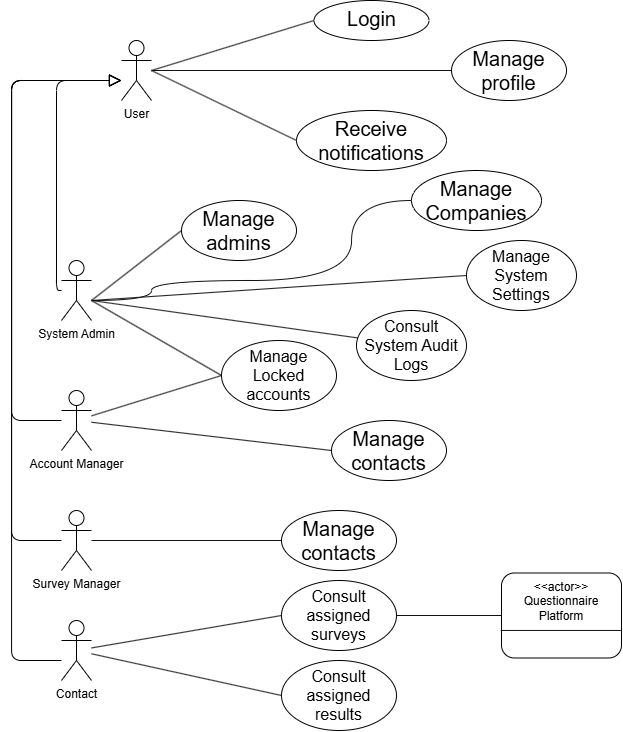

The diagram above was exported from draw.io. Its source (the exported page's mxGraphModel, read from the mxfile embedded in the PNG):
<mxGraphModel dx="736" dy="405" grid="1" gridSize="10" guides="1" tooltips="1" connect="1" arrows="1" fold="1" page="1" pageScale="1" pageWidth="850" pageHeight="1100" background="light-dark(#FFFFFF,#FFFFFF)" math="0" shadow="0">
  <root>
    <mxCell id="0" />
    <mxCell id="1" parent="0" />
    <mxCell id="rvfUdG8JoisfCVSzoZew-3" edge="1" parent="1" source="rvfUdG8JoisfCVSzoZew-1" style="edgeStyle=orthogonalEdgeStyle;rounded=1;orthogonalLoop=1;jettySize=auto;html=1;endArrow=block;endFill=0;endSize=10;strokeColor=light-dark(#000000,#000000);labelBorderColor=none;labelBackgroundColor=none;" target="rvfUdG8JoisfCVSzoZew-2" value="">
      <mxGeometry relative="1" as="geometry">
        <Array as="points">
          <mxPoint x="65" y="100" />
        </Array>
      </mxGeometry>
    </mxCell>
    <mxCell id="rvfUdG8JoisfCVSzoZew-22" edge="1" parent="1" style="rounded=1;orthogonalLoop=1;jettySize=auto;html=1;entryX=0;entryY=0.5;entryDx=0;entryDy=0;fontColor=#000000;textShadow=1;strokeColor=light-dark(#000000,#000000);endArrow=none;endFill=0;" target="rvfUdG8JoisfCVSzoZew-19">
      <mxGeometry relative="1" as="geometry">
        <mxPoint x="100" y="320" as="sourcePoint" />
      </mxGeometry>
    </mxCell>
    <mxCell id="rvfUdG8JoisfCVSzoZew-25" edge="1" parent="1" style="rounded=1;orthogonalLoop=1;jettySize=auto;html=1;entryX=0;entryY=0.5;entryDx=0;entryDy=0;strokeColor=light-dark(#666666,#000000);endArrow=none;endFill=0;" target="rvfUdG8JoisfCVSzoZew-24">
      <mxGeometry relative="1" as="geometry">
        <mxPoint x="100" y="320" as="sourcePoint" />
        <mxPoint x="190" y="440" as="targetPoint" />
      </mxGeometry>
    </mxCell>
    <mxCell id="rvfUdG8JoisfCVSzoZew-29" edge="1" parent="1" style="rounded=1;orthogonalLoop=1;jettySize=auto;html=1;strokeColor=light-dark(#FFFFFF,#121212);endArrow=none;endFill=0;edgeStyle=orthogonalEdgeStyle;curved=1;entryX=0;entryY=0.5;entryDx=0;entryDy=0;" target="rvfUdG8JoisfCVSzoZew-28" value="">
      <mxGeometry relative="1" as="geometry">
        <Array as="points">
          <mxPoint x="160.04" y="320" />
          <mxPoint x="160.04" y="300" />
          <mxPoint x="360.04" y="300" />
          <mxPoint x="360.04" y="220" />
        </Array>
        <mxPoint x="100.04" y="320" as="sourcePoint" />
        <mxPoint x="360" y="240" as="targetPoint" />
      </mxGeometry>
    </mxCell>
    <mxCell id="rvfUdG8JoisfCVSzoZew-36" edge="1" parent="1" style="rounded=1;orthogonalLoop=1;jettySize=auto;html=1;entryX=0;entryY=0.5;entryDx=0;entryDy=0;strokeColor=light-dark(#FFFFFF,#121212);endArrow=none;endFill=0;" target="rvfUdG8JoisfCVSzoZew-35">
      <mxGeometry relative="1" as="geometry">
        <mxPoint x="100" y="320" as="sourcePoint" />
      </mxGeometry>
    </mxCell>
    <mxCell id="rvfUdG8JoisfCVSzoZew-1" parent="1" style="shape=umlActor;verticalLabelPosition=bottom;verticalAlign=top;html=1;outlineConnect=0;strokeColor=light-dark(#000000,#000000);fillColor=none;labelBorderColor=none;labelBackgroundColor=none;fontColor=light-dark(#000000,#000000);rounded=1;" value="System Admin" vertex="1">
      <mxGeometry height="60" width="30" x="70" y="280" as="geometry" />
    </mxCell>
    <object label="User" User="" id="rvfUdG8JoisfCVSzoZew-2">
      <mxCell parent="1" style="shape=umlActor;verticalLabelPosition=bottom;verticalAlign=top;html=1;outlineConnect=0;strokeColor=light-dark(#000000,#000000);fillColor=none;labelBorderColor=none;labelBackgroundColor=none;fontColor=light-dark(#000000,#000000);rounded=1;" vertex="1">
        <mxGeometry height="60" width="30" x="130" y="60" as="geometry" />
      </mxCell>
    </object>
    <mxCell id="rvfUdG8JoisfCVSzoZew-9" edge="1" parent="1" source="rvfUdG8JoisfCVSzoZew-6" style="edgeStyle=orthogonalEdgeStyle;rounded=1;orthogonalLoop=1;jettySize=auto;html=1;endArrow=block;endFill=0;strokeWidth=1;endSize=10;strokeColor=light-dark(#000000,#000000);labelBorderColor=none;labelBackgroundColor=none;" target="rvfUdG8JoisfCVSzoZew-2" value="">
      <mxGeometry relative="1" as="geometry">
        <Array as="points">
          <mxPoint x="20.04" y="440" />
          <mxPoint x="20.04" y="100" />
        </Array>
      </mxGeometry>
    </mxCell>
    <mxCell id="rvfUdG8JoisfCVSzoZew-40" edge="1" parent="1" source="rvfUdG8JoisfCVSzoZew-6" style="rounded=1;orthogonalLoop=1;jettySize=auto;html=1;entryX=0;entryY=0.5;entryDx=0;entryDy=0;strokeColor=light-dark(#FFFFFF,#121212);endArrow=none;endFill=0;" target="rvfUdG8JoisfCVSzoZew-24">
      <mxGeometry relative="1" as="geometry" />
    </mxCell>
    <mxCell id="rvfUdG8JoisfCVSzoZew-41" edge="1" parent="1" source="rvfUdG8JoisfCVSzoZew-6" style="rounded=1;orthogonalLoop=1;jettySize=auto;html=1;entryX=0;entryY=0.5;entryDx=0;entryDy=0;strokeColor=light-dark(#FFFFFF,#121212);endArrow=none;endFill=0;" target="rvfUdG8JoisfCVSzoZew-39">
      <mxGeometry relative="1" as="geometry" />
    </mxCell>
    <object label="Account Manager" User="" id="rvfUdG8JoisfCVSzoZew-6">
      <mxCell parent="1" style="shape=umlActor;verticalLabelPosition=bottom;verticalAlign=top;html=1;outlineConnect=0;strokeColor=light-dark(#000000,#000000);fillColor=none;labelBorderColor=none;labelBackgroundColor=none;fontColor=light-dark(#000000,#000000);rounded=1;" vertex="1">
        <mxGeometry height="60" width="30" x="70" y="410" as="geometry" />
      </mxCell>
    </object>
    <mxCell id="rvfUdG8JoisfCVSzoZew-11" edge="1" parent="1" source="rvfUdG8JoisfCVSzoZew-7" style="edgeStyle=orthogonalEdgeStyle;rounded=1;orthogonalLoop=1;jettySize=auto;html=1;endArrow=block;endFill=0;endSize=10;strokeColor=light-dark(#000000,#000000);labelBorderColor=none;labelBackgroundColor=none;" value="">
      <mxGeometry relative="1" as="geometry">
        <Array as="points">
          <mxPoint x="20.04" y="560" />
          <mxPoint x="20.04" y="100" />
        </Array>
        <mxPoint x="130" y="100" as="targetPoint" />
      </mxGeometry>
    </mxCell>
    <mxCell id="rvfUdG8JoisfCVSzoZew-47" edge="1" parent="1" source="rvfUdG8JoisfCVSzoZew-7" style="edgeStyle=orthogonalEdgeStyle;rounded=1;orthogonalLoop=1;jettySize=auto;html=1;entryX=0;entryY=0.5;entryDx=0;entryDy=0;strokeColor=light-dark(#FFFFFF,#121212);endArrow=none;endFill=0;" target="rvfUdG8JoisfCVSzoZew-46">
      <mxGeometry relative="1" as="geometry" />
    </mxCell>
    <object label="Survey Manager" User="" id="rvfUdG8JoisfCVSzoZew-7">
      <mxCell parent="1" style="shape=umlActor;verticalLabelPosition=bottom;verticalAlign=top;html=1;outlineConnect=0;strokeColor=light-dark(#000000,#000000);fillColor=none;labelBorderColor=none;labelBackgroundColor=none;fontColor=light-dark(#000000,#000000);rounded=1;" vertex="1">
        <mxGeometry height="60" width="30" x="70" y="530" as="geometry" />
      </mxCell>
    </object>
    <mxCell id="rvfUdG8JoisfCVSzoZew-12" edge="1" parent="1" source="rvfUdG8JoisfCVSzoZew-8" style="edgeStyle=orthogonalEdgeStyle;rounded=1;orthogonalLoop=1;jettySize=auto;html=1;endArrow=block;endFill=0;endSize=10;strokeColor=light-dark(#000000,#000000);labelBorderColor=none;labelBackgroundColor=none;" value="">
      <mxGeometry relative="1" as="geometry">
        <Array as="points">
          <mxPoint x="20.04" y="680" />
          <mxPoint x="20.04" y="100" />
        </Array>
        <mxPoint x="130" y="100" as="targetPoint" />
      </mxGeometry>
    </mxCell>
    <mxCell id="rvfUdG8JoisfCVSzoZew-51" edge="1" parent="1" source="rvfUdG8JoisfCVSzoZew-8" style="rounded=1;orthogonalLoop=1;jettySize=auto;html=1;entryX=0;entryY=0.5;entryDx=0;entryDy=0;strokeColor=light-dark(#FFFFFF,#121212);endArrow=none;endFill=0;" target="rvfUdG8JoisfCVSzoZew-49">
      <mxGeometry relative="1" as="geometry" />
    </mxCell>
    <object label="Contact" User="" id="rvfUdG8JoisfCVSzoZew-8">
      <mxCell parent="1" style="shape=umlActor;verticalLabelPosition=bottom;verticalAlign=top;html=1;outlineConnect=0;strokeColor=light-dark(#000000,#000000);fillColor=none;labelBorderColor=none;labelBackgroundColor=none;fontColor=light-dark(#000000,#000000);rounded=1;" vertex="1">
        <mxGeometry height="60" width="30" x="70" y="640" as="geometry" />
      </mxCell>
    </object>
    <mxCell id="rvfUdG8JoisfCVSzoZew-13" parent="1" style="ellipse;whiteSpace=wrap;html=1;verticalAlign=top;align=center;strokeColor=light-dark(#000000,#000000);fillColor=none;fontColor=light-dark(#000000,#000000);labelBorderColor=none;labelBackgroundColor=none;rounded=1;" value="&lt;div&gt;&lt;span style=&quot;&quot;&gt;&lt;font style=&quot;font-size: 20px;&quot;&gt;Login&lt;/font&gt;&lt;/span&gt;&lt;/div&gt;" vertex="1">
      <mxGeometry height="40" width="115" x="322.5" y="20" as="geometry" />
    </mxCell>
    <mxCell id="rvfUdG8JoisfCVSzoZew-19" parent="1" style="ellipse;whiteSpace=wrap;html=1;verticalAlign=top;align=center;strokeColor=light-dark(#000000,#000000);fillColor=none;fontColor=light-dark(#000000,#000000);labelBorderColor=none;labelBackgroundColor=none;rounded=1;" value="&lt;span style=&quot;font-size: 20px;&quot;&gt;Manage admins&lt;/span&gt;" vertex="1">
      <mxGeometry height="60" width="115" x="190" y="220" as="geometry" />
    </mxCell>
    <mxCell id="rvfUdG8JoisfCVSzoZew-24" parent="1" style="ellipse;whiteSpace=wrap;html=1;verticalAlign=top;align=center;strokeColor=light-dark(#000000,#000000);fillColor=none;fontColor=light-dark(#000000,#000000);labelBorderColor=none;labelBackgroundColor=none;rounded=1;" value="&lt;font style=&quot;font-size: 16px;&quot;&gt;Manage Locked accounts&lt;/font&gt;" vertex="1">
      <mxGeometry height="70" width="115" x="230" y="360" as="geometry" />
    </mxCell>
    <mxCell id="rvfUdG8JoisfCVSzoZew-28" parent="1" style="ellipse;whiteSpace=wrap;html=1;verticalAlign=top;align=center;strokeColor=light-dark(#000000,#000000);fillColor=none;fontColor=light-dark(#000000,#000000);labelBorderColor=none;labelBackgroundColor=none;rounded=1;" value="&lt;span style=&quot;font-size: 20px;&quot;&gt;Manage Companies&lt;/span&gt;" vertex="1">
      <mxGeometry height="60" width="130" x="420" y="190" as="geometry" />
    </mxCell>
    <mxCell id="rvfUdG8JoisfCVSzoZew-30" parent="1" style="ellipse;whiteSpace=wrap;html=1;verticalAlign=top;align=center;strokeColor=light-dark(#000000,#000000);fillColor=none;fontColor=light-dark(#000000,#000000);labelBorderColor=none;labelBackgroundColor=none;rounded=1;" value="&lt;span style=&quot;font-size: 20px;&quot;&gt;Manage profile&lt;/span&gt;" vertex="1">
      <mxGeometry height="60" width="115" x="460" y="60" as="geometry" />
    </mxCell>
    <mxCell id="rvfUdG8JoisfCVSzoZew-32" parent="1" style="ellipse;whiteSpace=wrap;html=1;verticalAlign=top;align=center;strokeColor=light-dark(#000000,#000000);fillColor=none;fontColor=light-dark(#000000,#000000);labelBorderColor=none;labelBackgroundColor=none;rounded=1;" value="&lt;span style=&quot;font-size: 20px;&quot;&gt;Receive notifications&lt;/span&gt;" vertex="1">
      <mxGeometry height="60" width="150" x="305" y="130" as="geometry" />
    </mxCell>
    <mxCell id="rvfUdG8JoisfCVSzoZew-35" parent="1" style="ellipse;whiteSpace=wrap;html=1;verticalAlign=top;align=center;strokeColor=light-dark(#000000,#000000);fillColor=none;fontColor=light-dark(#000000,#000000);labelBorderColor=none;labelBackgroundColor=none;rounded=1;" value="&lt;div&gt;&lt;span style=&quot;background-color: transparent;&quot;&gt;&lt;font style=&quot;font-size: 16px;&quot;&gt;Manage System Settings&lt;/font&gt;&lt;/span&gt;&lt;/div&gt;" vertex="1">
      <mxGeometry height="70" width="110" x="475" y="260" as="geometry" />
    </mxCell>
    <mxCell id="rvfUdG8JoisfCVSzoZew-38" edge="1" parent="1" source="rvfUdG8JoisfCVSzoZew-37" style="rounded=1;orthogonalLoop=1;jettySize=auto;html=1;strokeColor=light-dark(#FFFFFF,#121212);endArrow=none;endFill=0;">
      <mxGeometry relative="1" as="geometry">
        <mxPoint x="100.00000000000011" y="320" as="targetPoint" />
      </mxGeometry>
    </mxCell>
    <mxCell id="rvfUdG8JoisfCVSzoZew-37" parent="1" style="ellipse;whiteSpace=wrap;html=1;verticalAlign=top;align=center;strokeColor=light-dark(#000000,#000000);fillColor=none;fontColor=light-dark(#000000,#000000);labelBorderColor=none;labelBackgroundColor=none;rounded=1;" value="&lt;div&gt;&lt;span style=&quot;background-color: transparent;&quot;&gt;&lt;font style=&quot;font-size: 16px;&quot;&gt;Consult System Audit Logs&lt;/font&gt;&lt;/span&gt;&lt;/div&gt;" vertex="1">
      <mxGeometry height="70" width="110" x="365" y="330" as="geometry" />
    </mxCell>
    <mxCell id="rvfUdG8JoisfCVSzoZew-39" parent="1" style="ellipse;whiteSpace=wrap;html=1;verticalAlign=top;align=center;strokeColor=light-dark(#000000,#000000);fillColor=none;fontColor=light-dark(#000000,#000000);labelBorderColor=none;labelBackgroundColor=none;rounded=1;" value="&lt;span style=&quot;font-size: 20px;&quot;&gt;Manage contacts&lt;/span&gt;" vertex="1">
      <mxGeometry height="60" width="115" x="340" y="440" as="geometry" />
    </mxCell>
    <mxCell id="rvfUdG8JoisfCVSzoZew-43" edge="1" parent="1" style="endArrow=none;html=1;rounded=1;entryX=0;entryY=0.5;entryDx=0;entryDy=0;strokeColor=light-dark(#FFFFFF,#121212);" target="rvfUdG8JoisfCVSzoZew-13" value="">
      <mxGeometry height="50" relative="1" width="50" as="geometry">
        <mxPoint x="160" y="90" as="sourcePoint" />
        <mxPoint x="410" y="70" as="targetPoint" />
      </mxGeometry>
    </mxCell>
    <mxCell id="rvfUdG8JoisfCVSzoZew-44" edge="1" parent="1" source="rvfUdG8JoisfCVSzoZew-2" style="endArrow=none;html=1;rounded=1;entryX=0;entryY=0.5;entryDx=0;entryDy=0;strokeColor=light-dark(#FFFFFF,#121212);" target="rvfUdG8JoisfCVSzoZew-30" value="">
      <mxGeometry height="50" relative="1" width="50" as="geometry">
        <mxPoint x="217" y="120" as="sourcePoint" />
        <mxPoint x="380" y="74" as="targetPoint" />
      </mxGeometry>
    </mxCell>
    <mxCell id="rvfUdG8JoisfCVSzoZew-45" edge="1" parent="1" style="endArrow=none;html=1;rounded=1;entryX=0;entryY=0.5;entryDx=0;entryDy=0;strokeColor=light-dark(#FFFFFF,#121212);" target="rvfUdG8JoisfCVSzoZew-32" value="">
      <mxGeometry height="50" relative="1" width="50" as="geometry">
        <mxPoint x="160" y="90" as="sourcePoint" />
        <mxPoint x="360" y="110" as="targetPoint" />
      </mxGeometry>
    </mxCell>
    <mxCell id="rvfUdG8JoisfCVSzoZew-46" parent="1" style="ellipse;whiteSpace=wrap;html=1;verticalAlign=top;align=center;strokeColor=light-dark(#000000,#000000);fillColor=none;fontColor=light-dark(#000000,#000000);labelBorderColor=none;labelBackgroundColor=none;rounded=1;" value="&lt;span style=&quot;font-size: 20px;&quot;&gt;Manage contacts&lt;/span&gt;" vertex="1">
      <mxGeometry height="60" width="115" x="290" y="530" as="geometry" />
    </mxCell>
    <mxCell id="rvfUdG8JoisfCVSzoZew-53" edge="1" parent="1" source="rvfUdG8JoisfCVSzoZew-48" style="rounded=1;orthogonalLoop=1;jettySize=auto;html=1;strokeColor=light-dark(#FFFFFF,#121212);endArrow=none;endFill=0;" target="rvfUdG8JoisfCVSzoZew-52" value="">
      <mxGeometry relative="1" as="geometry" />
    </mxCell>
    <mxCell id="rvfUdG8JoisfCVSzoZew-48" parent="1" style="ellipse;whiteSpace=wrap;html=1;verticalAlign=top;align=center;strokeColor=light-dark(#000000,#000000);fillColor=none;fontColor=light-dark(#000000,#000000);labelBorderColor=none;labelBackgroundColor=none;rounded=1;" value="&lt;font style=&quot;font-size: 16px;&quot;&gt;Consult assigned surveys&lt;/font&gt;" vertex="1">
      <mxGeometry height="70" width="115" x="290" y="600" as="geometry" />
    </mxCell>
    <mxCell id="rvfUdG8JoisfCVSzoZew-49" parent="1" style="ellipse;whiteSpace=wrap;html=1;verticalAlign=top;align=center;strokeColor=light-dark(#000000,#000000);fillColor=none;fontColor=light-dark(#000000,#000000);labelBorderColor=none;labelBackgroundColor=none;rounded=1;" value="&lt;span style=&quot;font-size: 16px;&quot;&gt;Consult assigned results&lt;/span&gt;" vertex="1">
      <mxGeometry height="70" width="115" x="290" y="680" as="geometry" />
    </mxCell>
    <mxCell id="rvfUdG8JoisfCVSzoZew-50" edge="1" parent="1" source="rvfUdG8JoisfCVSzoZew-8" style="rounded=1;orthogonalLoop=1;jettySize=auto;html=1;entryX=0;entryY=0.5;entryDx=0;entryDy=0;strokeColor=light-dark(#FFFFFF,#121212);endArrow=none;endFill=0;" target="rvfUdG8JoisfCVSzoZew-48">
      <mxGeometry relative="1" as="geometry">
        <mxPoint x="115" y="680" as="sourcePoint" />
        <mxPoint x="305" y="680" as="targetPoint" />
      </mxGeometry>
    </mxCell>
    <mxCell id="rvfUdG8JoisfCVSzoZew-52" parent="1" style="whiteSpace=wrap;html=1;verticalAlign=top;fillColor=none;strokeColor=light-dark(#000000,#000000);fontColor=light-dark(#000000,#000000);labelBorderColor=none;labelBackgroundColor=none;rounded=1;" value="&amp;lt;&amp;lt;actor&amp;gt;&amp;gt;&lt;div&gt;Questionnaire Platform&lt;/div&gt;" vertex="1">
      <mxGeometry height="85" width="120" x="510" y="592.5" as="geometry" />
    </mxCell>
    <mxCell id="rvfUdG8JoisfCVSzoZew-54" edge="1" parent="1" source="rvfUdG8JoisfCVSzoZew-52" style="endArrow=none;html=1;rounded=1;entryX=0.994;entryY=0.676;entryDx=0;entryDy=0;entryPerimeter=0;exitX=-0.006;exitY=0.676;exitDx=0;exitDy=0;exitPerimeter=0;strokeColor=light-dark(#FFFFFF,#121212);" target="rvfUdG8JoisfCVSzoZew-52" value="">
      <mxGeometry height="50" relative="1" width="50" as="geometry">
        <mxPoint x="520" y="650" as="sourcePoint" />
        <mxPoint x="760" y="650" as="targetPoint" />
      </mxGeometry>
    </mxCell>
  </root>
</mxGraphModel>